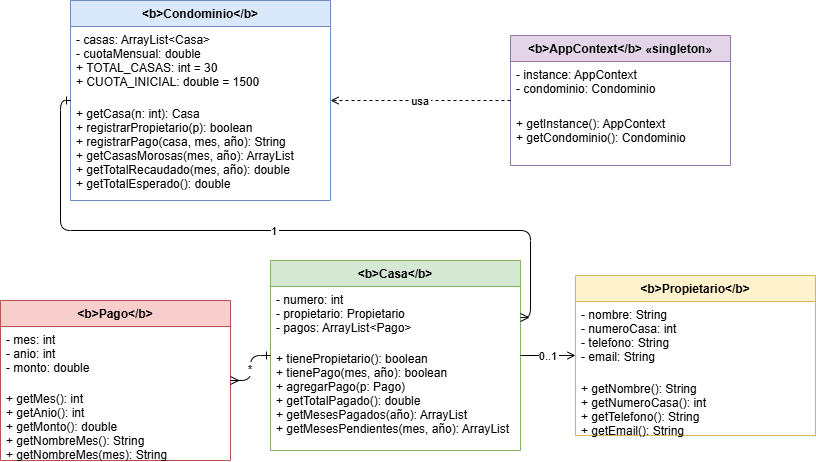

The diagram above was exported from draw.io. Its source (the exported page's mxGraphModel, read from the mxfile embedded in the PNG):
<mxGraphModel dx="1030" dy="534" grid="1" gridSize="10" guides="1" tooltips="1" connect="1" arrows="1" fold="1" page="1" pageScale="1" pageWidth="1169" pageHeight="827" math="0" shadow="0">
  <root>
    <mxCell id="0" />
    <mxCell id="1" parent="0" />
    <mxCell id="2" parent="1" style="swimlane;fontStyle=1;align=center;startSize=26;container=1;fillColor=#dae8fc;strokeColor=#6c8ebf;" value="&lt;b&gt;Condominio&lt;/b&gt;" vertex="1">
      <mxGeometry height="200" width="260" x="80" y="40" as="geometry" />
    </mxCell>
    <mxCell id="3" parent="2" style="text;strokeColor=none;fillColor=none;align=left;verticalAlign=top;spacingLeft=4;" value="- casas: ArrayList&lt;Casa&gt;&#10;- cuotaMensual: double&#10;+ TOTAL_CASAS: int = 30&#10;+ CUOTA_INICIAL: double = 1500" vertex="1">
      <mxGeometry height="70" width="260" y="26" as="geometry" />
    </mxCell>
    <mxCell id="4" parent="2" style="text;strokeColor=none;fillColor=none;align=left;verticalAlign=top;spacingLeft=4;" value="+ getCasa(n: int): Casa&#10;+ registrarPropietario(p): boolean&#10;+ registrarPago(casa, mes, año): String&#10;+ getCasasMorosas(mes, año): ArrayList&#10;+ getTotalRecaudado(mes, año): double&#10;+ getTotalEsperado(): double" vertex="1">
      <mxGeometry height="100" width="260" y="100" as="geometry" />
    </mxCell>
    <mxCell id="5" parent="1" style="swimlane;fontStyle=1;align=center;startSize=26;container=1;fillColor=#d5e8d4;strokeColor=#82b366;" value="&lt;b&gt;Casa&lt;/b&gt;" vertex="1">
      <mxGeometry height="190" width="250" x="280" y="300" as="geometry" />
    </mxCell>
    <mxCell id="6" parent="5" style="text;strokeColor=none;fillColor=none;align=left;verticalAlign=top;spacingLeft=4;" value="- numero: int&#10;- propietario: Propietario&#10;- pagos: ArrayList&lt;Pago&gt;" vertex="1">
      <mxGeometry height="55" width="250" y="26" as="geometry" />
    </mxCell>
    <mxCell id="7" parent="5" style="text;strokeColor=none;fillColor=none;align=left;verticalAlign=top;spacingLeft=4;" value="+ tienePropietario(): boolean&#10;+ tienePago(mes, año): boolean&#10;+ agregarPago(p: Pago)&#10;+ getTotalPagado(): double&#10;+ getMesesPagados(año): ArrayList&#10;+ getMesesPendientes(mes, año): ArrayList" vertex="1">
      <mxGeometry height="105" width="250" y="85" as="geometry" />
    </mxCell>
    <mxCell id="8" parent="1" style="swimlane;fontStyle=1;align=center;startSize=26;container=1;fillColor=#fff2cc;strokeColor=#d6b656;" value="&lt;b&gt;Propietario&lt;/b&gt;" vertex="1">
      <mxGeometry height="160" width="240" x="585" y="315" as="geometry" />
    </mxCell>
    <mxCell id="9" parent="8" style="text;strokeColor=none;fillColor=none;align=left;verticalAlign=top;spacingLeft=4;" value="- nombre: String&#10;- numeroCasa: int&#10;- telefono: String&#10;- email: String" vertex="1">
      <mxGeometry height="70" width="240" y="26" as="geometry" />
    </mxCell>
    <mxCell id="10" parent="8" style="text;strokeColor=none;fillColor=none;align=left;verticalAlign=top;spacingLeft=4;" value="+ getNombre(): String&#10;+ getNumeroCasa(): int&#10;+ getTelefono(): String&#10;+ getEmail(): String" vertex="1">
      <mxGeometry height="60" width="240" y="100" as="geometry" />
    </mxCell>
    <mxCell id="11" parent="1" style="swimlane;fontStyle=1;align=center;startSize=26;container=1;fillColor=#f8cecc;strokeColor=#b85450;" value="&lt;b&gt;Pago&lt;/b&gt;" vertex="1">
      <mxGeometry height="160" width="230" x="10" y="340" as="geometry" />
    </mxCell>
    <mxCell id="12" parent="11" style="text;strokeColor=none;fillColor=none;align=left;verticalAlign=top;spacingLeft=4;" value="- mes: int&#10;- anio: int&#10;- monto: double" vertex="1">
      <mxGeometry height="55" width="230" y="26" as="geometry" />
    </mxCell>
    <mxCell id="13" parent="11" style="text;strokeColor=none;fillColor=none;align=left;verticalAlign=top;spacingLeft=4;" value="+ getMes(): int&#10;+ getAnio(): int&#10;+ getMonto(): double&#10;+ getNombreMes(): String&#10;+ getNombreMes(mes): String" vertex="1">
      <mxGeometry height="75" width="230" y="85" as="geometry" />
    </mxCell>
    <mxCell id="14" parent="1" style="swimlane;fontStyle=1;align=center;startSize=26;container=1;fillColor=#e1d5e7;strokeColor=#9673a6;" value="&lt;b&gt;AppContext&lt;/b&gt; «singleton»" vertex="1">
      <mxGeometry height="130" width="220" x="520" y="75" as="geometry" />
    </mxCell>
    <mxCell id="15" parent="14" style="text;strokeColor=none;fillColor=none;align=left;verticalAlign=top;spacingLeft=4;" value="- instance: AppContext&#10;- condominio: Condominio" vertex="1">
      <mxGeometry height="45" width="220" y="26" as="geometry" />
    </mxCell>
    <mxCell id="16" parent="14" style="text;strokeColor=none;fillColor=none;align=left;verticalAlign=top;spacingLeft=4;" value="+ getInstance(): AppContext&#10;+ getCondominio(): Condominio" vertex="1">
      <mxGeometry height="55" width="220" y="75" as="geometry" />
    </mxCell>
    <mxCell id="17" edge="1" parent="1" source="2" style="edgeStyle=orthogonalEdgeStyle;endArrow=ERmany;startArrow=ERone;exitX=0;exitY=0.5;entryX=1;entryY=0.3;" target="5" value="1">
      <mxGeometry relative="1" as="geometry" />
    </mxCell>
    <mxCell id="18" edge="1" parent="1" source="5" style="edgeStyle=orthogonalEdgeStyle;endArrow=open;endFill=0;" target="8" value="0..1">
      <mxGeometry relative="1" as="geometry" />
    </mxCell>
    <mxCell id="19" edge="1" parent="1" source="5" style="edgeStyle=orthogonalEdgeStyle;endArrow=ERmany;startArrow=ERone;" target="11" value="*">
      <mxGeometry relative="1" as="geometry" />
    </mxCell>
    <mxCell id="20" edge="1" parent="1" source="14" style="edgeStyle=orthogonalEdgeStyle;endArrow=open;endFill=0;dashed=1;" target="2" value="usa">
      <mxGeometry relative="1" as="geometry" />
    </mxCell>
  </root>
</mxGraphModel>